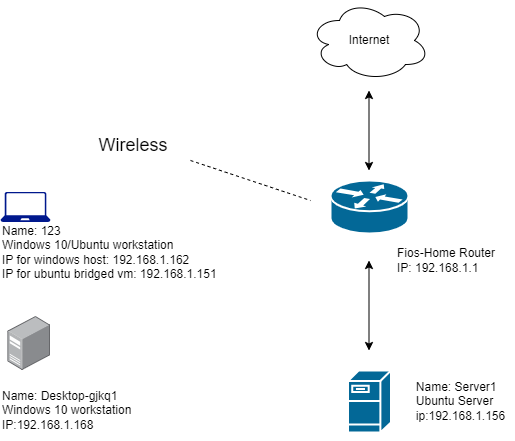

The diagram above was exported from draw.io. Its source (the exported page's mxGraphModel, read from the mxfile embedded in the PNG):
<mxGraphModel dx="1434" dy="746" grid="1" gridSize="10" guides="1" tooltips="1" connect="1" arrows="1" fold="1" page="1" pageScale="1" pageWidth="850" pageHeight="1100" math="0" shadow="0">
  <root>
    <mxCell id="0" />
    <mxCell id="1" parent="0" />
    <mxCell id="s0fd6u16XM_ib9OE0PL1-1" value="" style="shape=mxgraph.cisco.routers.router;sketch=0;html=1;pointerEvents=1;dashed=0;fillColor=#036897;strokeColor=#ffffff;strokeWidth=2;verticalLabelPosition=bottom;verticalAlign=top;align=center;outlineConnect=0;" vertex="1" parent="1">
      <mxGeometry x="360" y="200" width="78" height="53" as="geometry" />
    </mxCell>
    <mxCell id="s0fd6u16XM_ib9OE0PL1-2" value="Fios-Home Router&lt;br&gt;IP:&amp;nbsp;192.168.1.1" style="text;html=1;align=left;verticalAlign=middle;resizable=0;points=[];autosize=1;strokeColor=none;fillColor=none;" vertex="1" parent="1">
      <mxGeometry x="425" y="260" width="120" height="40" as="geometry" />
    </mxCell>
    <mxCell id="s0fd6u16XM_ib9OE0PL1-3" value="" style="endArrow=classic;startArrow=classic;html=1;rounded=0;" edge="1" parent="1">
      <mxGeometry width="50" height="50" relative="1" as="geometry">
        <mxPoint x="398.5" y="190" as="sourcePoint" />
        <mxPoint x="398.5" y="110" as="targetPoint" />
      </mxGeometry>
    </mxCell>
    <mxCell id="s0fd6u16XM_ib9OE0PL1-4" value="Internet" style="ellipse;shape=cloud;whiteSpace=wrap;html=1;" vertex="1" parent="1">
      <mxGeometry x="339" y="20" width="120" height="80" as="geometry" />
    </mxCell>
    <mxCell id="s0fd6u16XM_ib9OE0PL1-5" value="" style="endArrow=classic;startArrow=classic;html=1;rounded=0;" edge="1" parent="1">
      <mxGeometry width="50" height="50" relative="1" as="geometry">
        <mxPoint x="398.5" y="370" as="sourcePoint" />
        <mxPoint x="398.5" y="280" as="targetPoint" />
      </mxGeometry>
    </mxCell>
    <mxCell id="s0fd6u16XM_ib9OE0PL1-6" value="" style="shape=mxgraph.cisco.servers.fileserver;sketch=0;html=1;pointerEvents=1;dashed=0;fillColor=#036897;strokeColor=#ffffff;strokeWidth=2;verticalLabelPosition=bottom;verticalAlign=top;align=center;outlineConnect=0;" vertex="1" parent="1">
      <mxGeometry x="377.5" y="390" width="43" height="62" as="geometry" />
    </mxCell>
    <mxCell id="s0fd6u16XM_ib9OE0PL1-7" value="&lt;div style=&quot;text-align: left;&quot;&gt;&lt;span style=&quot;background-color: initial;&quot;&gt;Name: Server1&lt;/span&gt;&lt;/div&gt;&lt;div style=&quot;text-align: left;&quot;&gt;&lt;span style=&quot;background-color: initial;&quot;&gt;Ubuntu Server&lt;/span&gt;&lt;/div&gt;&lt;div style=&quot;text-align: left;&quot;&gt;&lt;span style=&quot;background-color: initial;&quot;&gt;ip:192.168.1.156&lt;/span&gt;&lt;/div&gt;" style="text;html=1;align=center;verticalAlign=middle;resizable=0;points=[];autosize=1;strokeColor=none;fillColor=none;" vertex="1" parent="1">
      <mxGeometry x="435" y="391" width="110" height="60" as="geometry" />
    </mxCell>
    <mxCell id="s0fd6u16XM_ib9OE0PL1-8" value="" style="endArrow=none;dashed=1;html=1;rounded=0;" edge="1" parent="1">
      <mxGeometry width="50" height="50" relative="1" as="geometry">
        <mxPoint x="220" y="180" as="sourcePoint" />
        <mxPoint x="340" y="220" as="targetPoint" />
      </mxGeometry>
    </mxCell>
    <mxCell id="s0fd6u16XM_ib9OE0PL1-11" value="&lt;span style=&quot;font-size: 18px;&quot;&gt;Wireless&amp;nbsp;&lt;/span&gt;" style="text;html=1;align=center;verticalAlign=middle;resizable=0;points=[];autosize=1;strokeColor=none;fillColor=none;" vertex="1" parent="1">
      <mxGeometry x="115" y="145" width="100" height="40" as="geometry" />
    </mxCell>
    <mxCell id="s0fd6u16XM_ib9OE0PL1-13" value="" style="sketch=0;aspect=fixed;pointerEvents=1;shadow=0;dashed=0;html=1;strokeColor=none;labelPosition=center;verticalLabelPosition=bottom;verticalAlign=top;align=center;fillColor=#00188D;shape=mxgraph.azure.laptop" vertex="1" parent="1">
      <mxGeometry x="30" y="211.5" width="50" height="30" as="geometry" />
    </mxCell>
    <mxCell id="s0fd6u16XM_ib9OE0PL1-14" value="Name: 123&lt;br&gt;Windows 10/Ubuntu workstation&lt;br&gt;IP for windows host: 192.168.1.162&lt;br&gt;IP for ubuntu bridged vm: 192.168.1.151" style="text;html=1;align=left;verticalAlign=middle;resizable=0;points=[];autosize=1;strokeColor=none;fillColor=none;" vertex="1" parent="1">
      <mxGeometry x="30" y="236.5" width="240" height="70" as="geometry" />
    </mxCell>
    <mxCell id="s0fd6u16XM_ib9OE0PL1-15" value="" style="image;points=[];aspect=fixed;html=1;align=center;shadow=0;dashed=0;image=img/lib/allied_telesis/computer_and_terminals/Server_Desktop.svg;" vertex="1" parent="1">
      <mxGeometry x="37.4" y="336" width="42.599999999999994" height="54" as="geometry" />
    </mxCell>
    <mxCell id="s0fd6u16XM_ib9OE0PL1-16" value="Name: Desktop-gjkq1&lt;br&gt;Windows 10 workstation&lt;br&gt;IP:192.168.1.168" style="text;html=1;align=left;verticalAlign=middle;resizable=0;points=[];autosize=1;strokeColor=none;fillColor=none;" vertex="1" parent="1">
      <mxGeometry x="30" y="400" width="150" height="60" as="geometry" />
    </mxCell>
  </root>
</mxGraphModel>